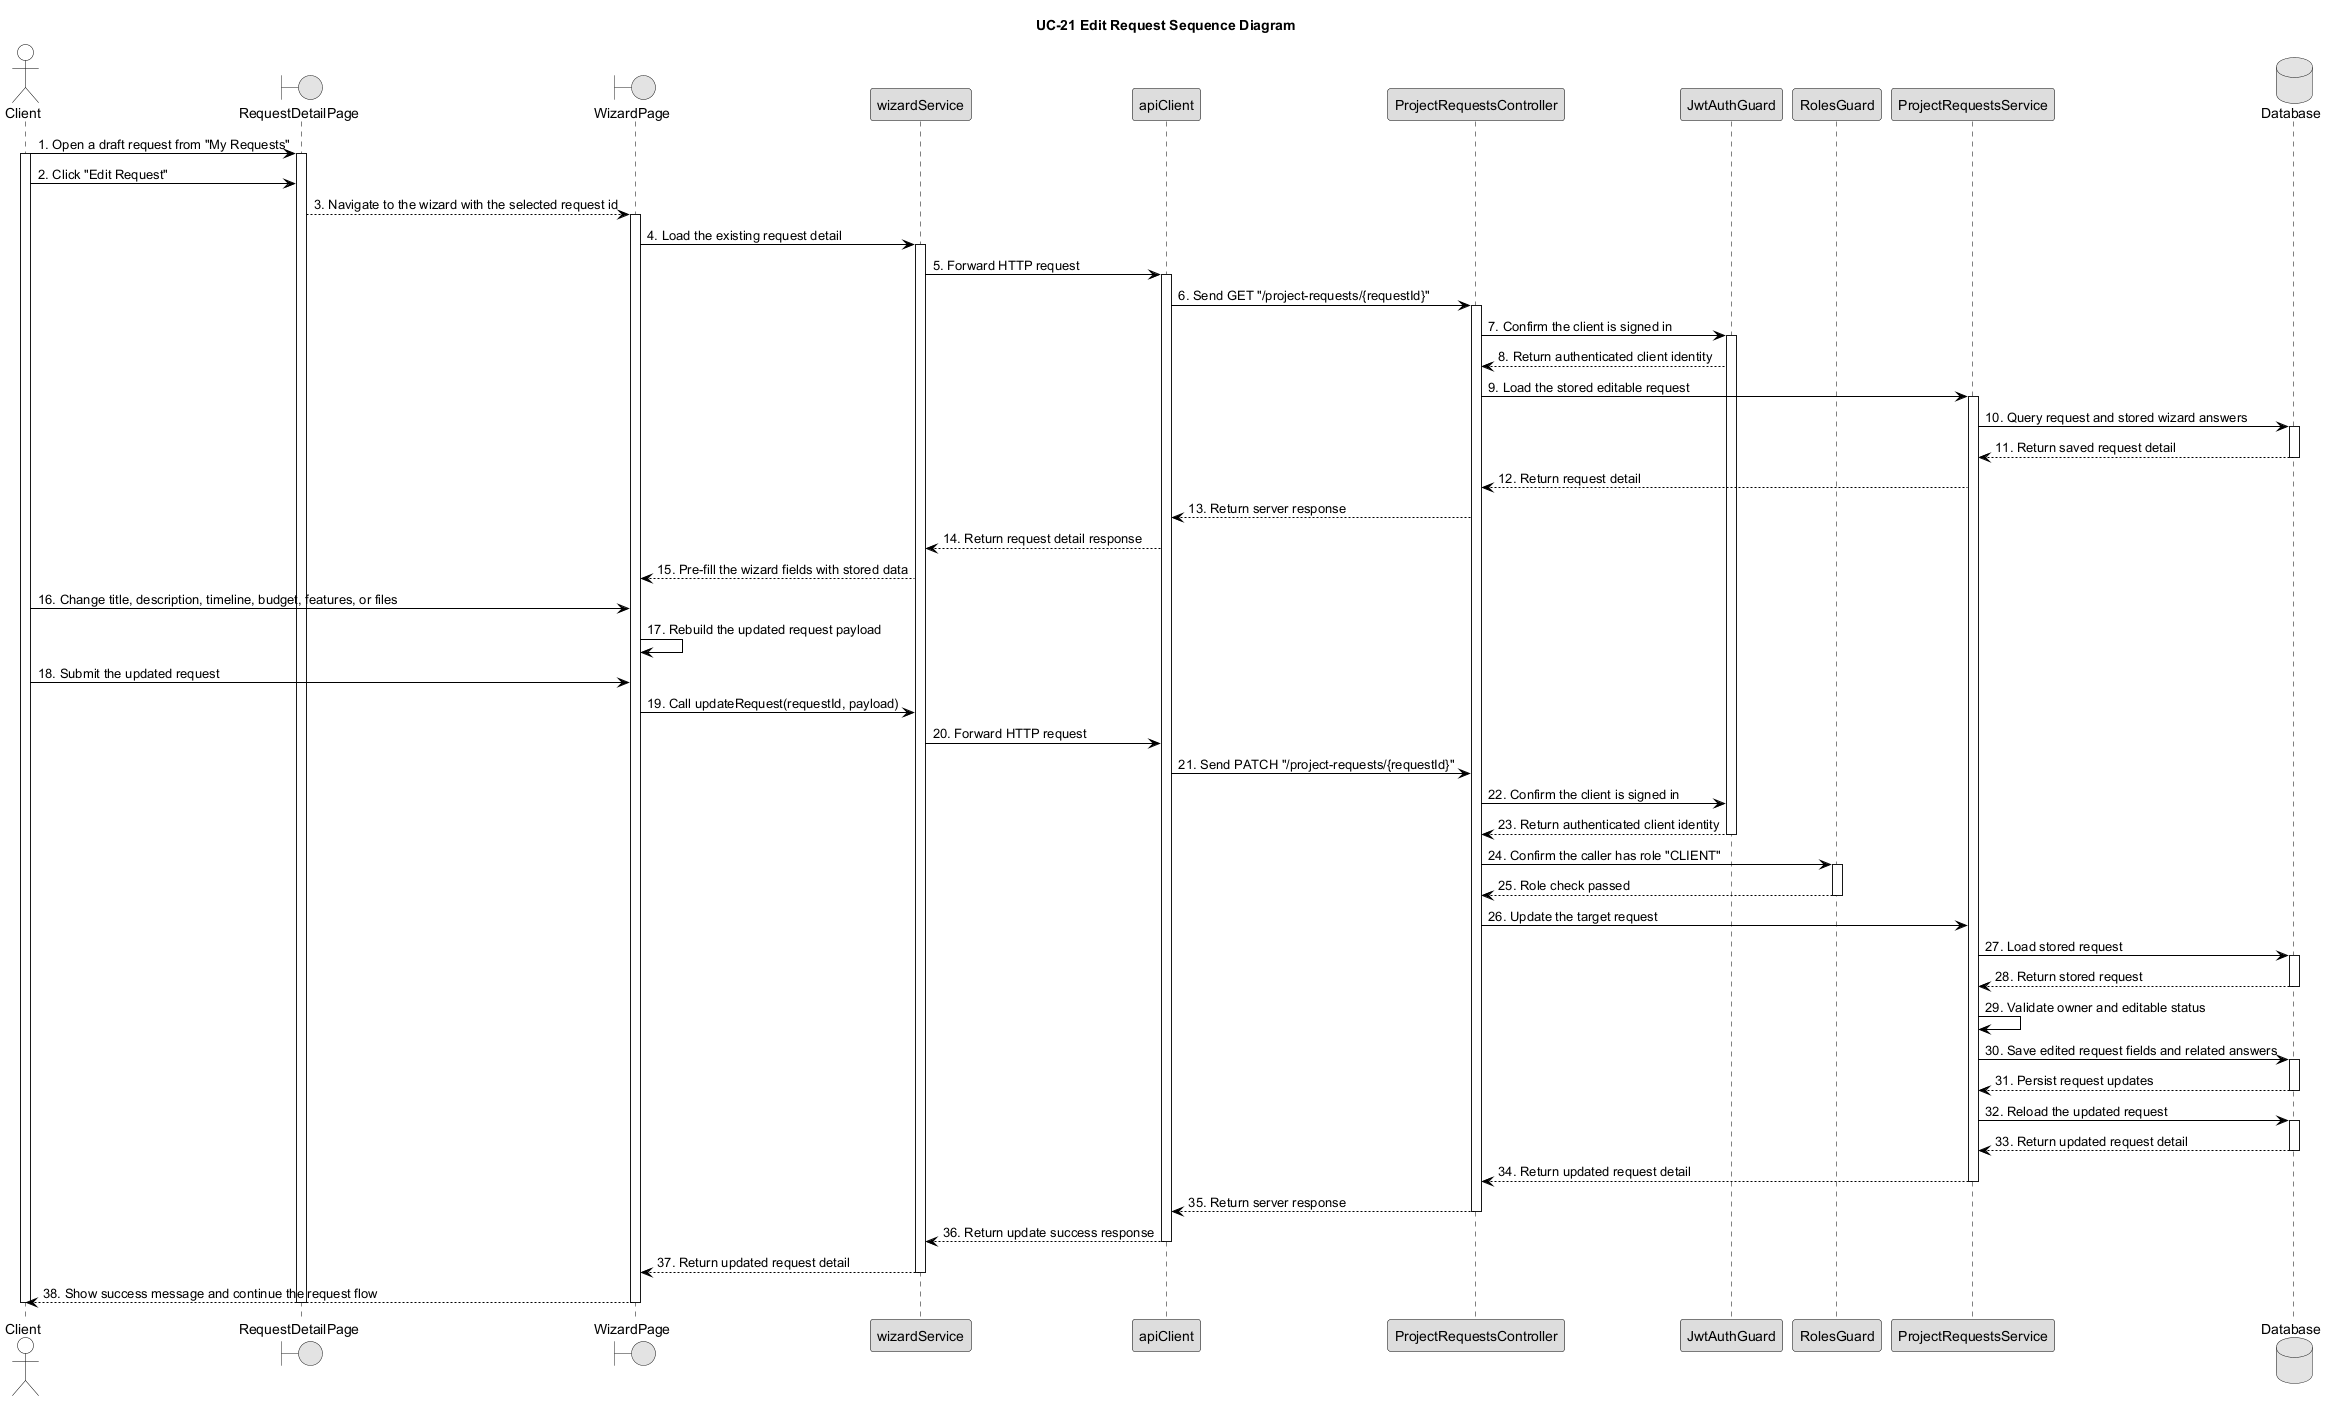

The diagram above was rendered by PlantUML. Its source (embedded in the PNG):
@startuml UC21_Edit_Request_Sequence_Diagram



skinparam monochrome true



skinparam defaultFontColor Black



skinparam shadowing false



skinparam sequence {



    ArrowColor Black



    LifeLineBorderColor Black



    LifeLineBackgroundColor White



    ParticipantBorderColor Black



    ParticipantBackgroundColor #DDDDDD



    ParticipantFontColor Black



    ActorBorderColor Black



    ActorBackgroundColor White



    ActorFontColor Black



    GroupHeaderFontColor Black



    GroupHeaderBackgroundColor White



    GroupBodyBackgroundColor White



    GroupBorderColor Black



}



title UC-21 Edit Request Sequence Diagram



actor Client



boundary "RequestDetailPage" as DetailPage



boundary "WizardPage" as WizardPage



participant "wizardService" as WizardAPI



participant "apiClient" as ApiClient



participant "ProjectRequestsController" as Controller



participant "JwtAuthGuard" as JWTGuard



participant "RolesGuard" as RolesGuard



participant "ProjectRequestsService" as Service



database "Database" as DB



Client -> DetailPage : 1. Open a draft request from "My Requests"



activate Client



activate DetailPage



Client -> DetailPage : 2. Click "Edit Request"



DetailPage --> WizardPage : 3. Navigate to the wizard with the selected request id



activate WizardPage



WizardPage -> WizardAPI : 4. Load the existing request detail



activate WizardAPI



WizardAPI -> ApiClient : 5. Forward HTTP request



activate ApiClient



ApiClient -> Controller : 6. Send GET "/project-requests/{requestId}"



activate Controller



Controller -> JWTGuard : 7. Confirm the client is signed in



activate JWTGuard



JWTGuard --> Controller : 8. Return authenticated client identity



Controller -> Service : 9. Load the stored editable request



activate Service



Service -> DB : 10. Query request and stored wizard answers



activate DB



DB --> Service : 11. Return saved request detail



deactivate DB



Service --> Controller : 12. Return request detail



Controller --> ApiClient : 13. Return server response



ApiClient --> WizardAPI : 14. Return request detail response



WizardAPI --> WizardPage : 15. Pre-fill the wizard fields with stored data



Client -> WizardPage : 16. Change title, description, timeline, budget, features, or files



WizardPage -> WizardPage : 17. Rebuild the updated request payload



Client -> WizardPage : 18. Submit the updated request



WizardPage -> WizardAPI : 19. Call updateRequest(requestId, payload)



WizardAPI -> ApiClient : 20. Forward HTTP request



ApiClient -> Controller : 21. Send PATCH "/project-requests/{requestId}"



Controller -> JWTGuard : 22. Confirm the client is signed in



JWTGuard --> Controller : 23. Return authenticated client identity



deactivate JWTGuard



Controller -> RolesGuard : 24. Confirm the caller has role "CLIENT"



activate RolesGuard



RolesGuard --> Controller : 25. Role check passed



deactivate RolesGuard



Controller -> Service : 26. Update the target request



Service -> DB : 27. Load stored request



activate DB



DB --> Service : 28. Return stored request



deactivate DB



Service -> Service : 29. Validate owner and editable status



Service -> DB : 30. Save edited request fields and related answers



activate DB



DB --> Service : 31. Persist request updates



deactivate DB



Service -> DB : 32. Reload the updated request



activate DB



DB --> Service : 33. Return updated request detail



deactivate DB



Service --> Controller : 34. Return updated request detail



deactivate Service



Controller --> ApiClient : 35. Return server response



deactivate Controller



ApiClient --> WizardAPI : 36. Return update success response



deactivate ApiClient



WizardAPI --> WizardPage : 37. Return updated request detail



deactivate WizardAPI



WizardPage --> Client : 38. Show success message and continue the request flow



deactivate WizardPage



deactivate DetailPage



deactivate Client



@enduml